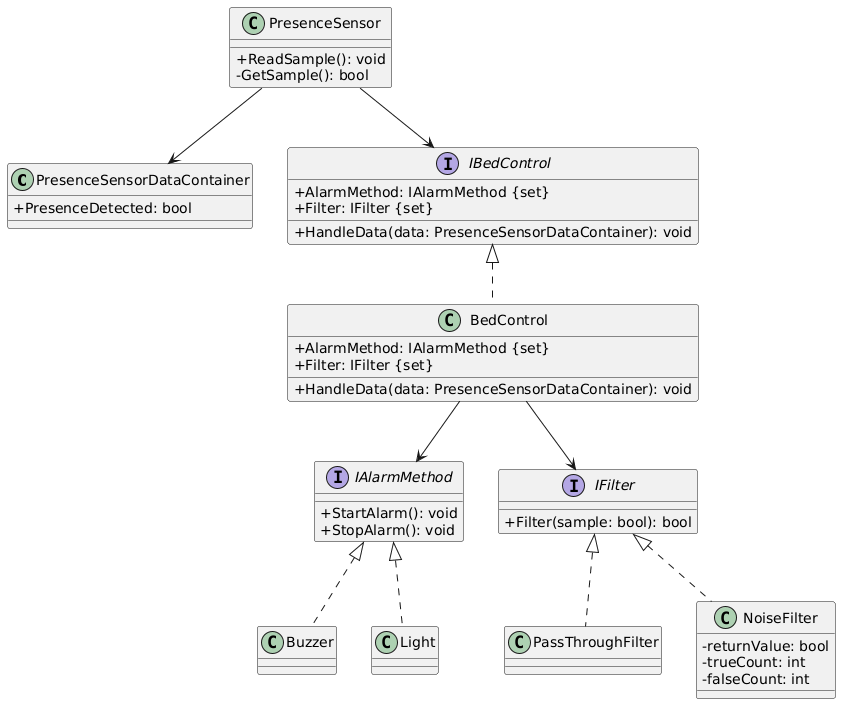

The diagram above was rendered by PlantUML. Its source (embedded in the PNG):
@startuml
skinparam classAttributeIconSize 0

class PresenceSensorDataContainer {
 + PresenceDetected: bool
}



class PresenceSensor {
 + ReadSample(): void
 - GetSample(): bool
}

interface IBedControl {
 + HandleData(data: PresenceSensorDataContainer): void
 + AlarmMethod: IAlarmMethod {set}
 + Filter: IFilter {set}
}
class BedControl {
 + HandleData(data: PresenceSensorDataContainer): void
 + AlarmMethod: IAlarmMethod {set}
 + Filter: IFilter {set}
}

interface IAlarmMethod {
  + StartAlarm(): void
  + StopAlarm(): void
}
class Buzzer {}
class Light {}

interface IFilter {
  + Filter(sample: bool): bool
}
class PassThroughFilter {
}
class NoiseFilter {
  - returnValue: bool
  - trueCount: int
  - falseCount: int
}


PresenceSensor --> PresenceSensorDataContainer
PresenceSensor --> IBedControl
IBedControl <|.. BedControl
BedControl --> IAlarmMethod
BedControl --> IFilter
IAlarmMethod <|.. Buzzer
IAlarmMethod <|.. Light

IFilter <|.. PassThroughFilter
IFilter <|.. NoiseFilter
@enduml